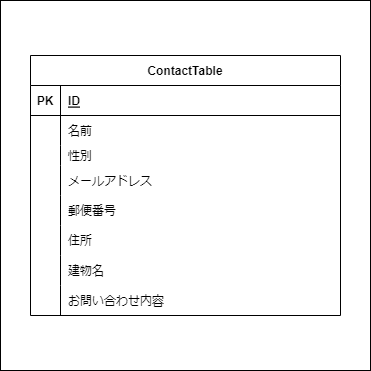

The diagram above was exported from draw.io. Its source (the exported page's mxGraphModel, read from the mxfile embedded in the PNG):
<mxGraphModel dx="1146" dy="659" grid="1" gridSize="10" guides="1" tooltips="1" connect="1" arrows="1" fold="1" page="1" pageScale="1" pageWidth="827" pageHeight="1169" math="0" shadow="0">
  <root>
    <mxCell id="0" />
    <mxCell id="1" parent="0" />
    <mxCell id="35" value="" style="whiteSpace=wrap;html=1;aspect=fixed;" vertex="1" parent="1">
      <mxGeometry x="40" y="180" width="370" height="370" as="geometry" />
    </mxCell>
    <mxCell id="2" value="ContactTable" style="shape=table;startSize=30;container=1;collapsible=1;childLayout=tableLayout;fixedRows=1;rowLines=0;fontStyle=1;align=center;resizeLast=1;" vertex="1" parent="1">
      <mxGeometry x="70" y="235" width="310" height="260" as="geometry" />
    </mxCell>
    <mxCell id="3" value="" style="shape=tableRow;horizontal=0;startSize=0;swimlaneHead=0;swimlaneBody=0;fillColor=none;collapsible=0;dropTarget=0;points=[[0,0.5],[1,0.5]];portConstraint=eastwest;top=0;left=0;right=0;bottom=1;" vertex="1" parent="2">
      <mxGeometry y="30" width="310" height="30" as="geometry" />
    </mxCell>
    <mxCell id="4" value="PK" style="shape=partialRectangle;connectable=0;fillColor=none;top=0;left=0;bottom=0;right=0;fontStyle=1;overflow=hidden;" vertex="1" parent="3">
      <mxGeometry width="30" height="30" as="geometry">
        <mxRectangle width="30" height="30" as="alternateBounds" />
      </mxGeometry>
    </mxCell>
    <mxCell id="5" value="ID" style="shape=partialRectangle;connectable=0;fillColor=none;top=0;left=0;bottom=0;right=0;align=left;spacingLeft=6;fontStyle=5;overflow=hidden;" vertex="1" parent="3">
      <mxGeometry x="30" width="280" height="30" as="geometry">
        <mxRectangle width="280" height="30" as="alternateBounds" />
      </mxGeometry>
    </mxCell>
    <mxCell id="6" value="" style="shape=tableRow;horizontal=0;startSize=0;swimlaneHead=0;swimlaneBody=0;fillColor=none;collapsible=0;dropTarget=0;points=[[0,0.5],[1,0.5]];portConstraint=eastwest;top=0;left=0;right=0;bottom=0;" vertex="1" parent="2">
      <mxGeometry y="60" width="310" height="30" as="geometry" />
    </mxCell>
    <mxCell id="7" value="" style="shape=partialRectangle;connectable=0;fillColor=none;top=0;left=0;bottom=0;right=0;editable=1;overflow=hidden;" vertex="1" parent="6">
      <mxGeometry width="30" height="30" as="geometry">
        <mxRectangle width="30" height="30" as="alternateBounds" />
      </mxGeometry>
    </mxCell>
    <mxCell id="8" value="名前" style="shape=partialRectangle;connectable=0;fillColor=none;top=0;left=0;bottom=0;right=0;align=left;spacingLeft=6;overflow=hidden;" vertex="1" parent="6">
      <mxGeometry x="30" width="280" height="30" as="geometry">
        <mxRectangle width="280" height="30" as="alternateBounds" />
      </mxGeometry>
    </mxCell>
    <mxCell id="9" value="" style="shape=tableRow;horizontal=0;startSize=0;swimlaneHead=0;swimlaneBody=0;fillColor=none;collapsible=0;dropTarget=0;points=[[0,0.5],[1,0.5]];portConstraint=eastwest;top=0;left=0;right=0;bottom=0;" vertex="1" parent="2">
      <mxGeometry y="90" width="310" height="20" as="geometry" />
    </mxCell>
    <mxCell id="10" value="" style="shape=partialRectangle;connectable=0;fillColor=none;top=0;left=0;bottom=0;right=0;editable=1;overflow=hidden;" vertex="1" parent="9">
      <mxGeometry width="30" height="20" as="geometry">
        <mxRectangle width="30" height="20" as="alternateBounds" />
      </mxGeometry>
    </mxCell>
    <mxCell id="11" value="性別" style="shape=partialRectangle;connectable=0;fillColor=none;top=0;left=0;bottom=0;right=0;align=left;spacingLeft=6;overflow=hidden;" vertex="1" parent="9">
      <mxGeometry x="30" width="280" height="20" as="geometry">
        <mxRectangle width="280" height="20" as="alternateBounds" />
      </mxGeometry>
    </mxCell>
    <mxCell id="12" value="" style="shape=tableRow;horizontal=0;startSize=0;swimlaneHead=0;swimlaneBody=0;fillColor=none;collapsible=0;dropTarget=0;points=[[0,0.5],[1,0.5]];portConstraint=eastwest;top=0;left=0;right=0;bottom=0;" vertex="1" parent="2">
      <mxGeometry y="110" width="310" height="30" as="geometry" />
    </mxCell>
    <mxCell id="13" value="" style="shape=partialRectangle;connectable=0;fillColor=none;top=0;left=0;bottom=0;right=0;editable=1;overflow=hidden;" vertex="1" parent="12">
      <mxGeometry width="30" height="30" as="geometry">
        <mxRectangle width="30" height="30" as="alternateBounds" />
      </mxGeometry>
    </mxCell>
    <mxCell id="14" value="メールアドレス" style="shape=partialRectangle;connectable=0;fillColor=none;top=0;left=0;bottom=0;right=0;align=left;spacingLeft=6;overflow=hidden;" vertex="1" parent="12">
      <mxGeometry x="30" width="280" height="30" as="geometry">
        <mxRectangle width="280" height="30" as="alternateBounds" />
      </mxGeometry>
    </mxCell>
    <mxCell id="20" value="" style="shape=tableRow;horizontal=0;startSize=0;swimlaneHead=0;swimlaneBody=0;fillColor=none;collapsible=0;dropTarget=0;points=[[0,0.5],[1,0.5]];portConstraint=eastwest;top=0;left=0;right=0;bottom=0;" vertex="1" parent="2">
      <mxGeometry y="140" width="310" height="30" as="geometry" />
    </mxCell>
    <mxCell id="21" value="" style="shape=partialRectangle;connectable=0;fillColor=none;top=0;left=0;bottom=0;right=0;editable=1;overflow=hidden;" vertex="1" parent="20">
      <mxGeometry width="30" height="30" as="geometry">
        <mxRectangle width="30" height="30" as="alternateBounds" />
      </mxGeometry>
    </mxCell>
    <mxCell id="22" value="郵便番号" style="shape=partialRectangle;connectable=0;fillColor=none;top=0;left=0;bottom=0;right=0;align=left;spacingLeft=6;overflow=hidden;" vertex="1" parent="20">
      <mxGeometry x="30" width="280" height="30" as="geometry">
        <mxRectangle width="280" height="30" as="alternateBounds" />
      </mxGeometry>
    </mxCell>
    <mxCell id="24" value="" style="shape=tableRow;horizontal=0;startSize=0;swimlaneHead=0;swimlaneBody=0;fillColor=none;collapsible=0;dropTarget=0;points=[[0,0.5],[1,0.5]];portConstraint=eastwest;top=0;left=0;right=0;bottom=0;" vertex="1" parent="2">
      <mxGeometry y="170" width="310" height="30" as="geometry" />
    </mxCell>
    <mxCell id="25" value="" style="shape=partialRectangle;connectable=0;fillColor=none;top=0;left=0;bottom=0;right=0;editable=1;overflow=hidden;" vertex="1" parent="24">
      <mxGeometry width="30" height="30" as="geometry">
        <mxRectangle width="30" height="30" as="alternateBounds" />
      </mxGeometry>
    </mxCell>
    <mxCell id="26" value="住所" style="shape=partialRectangle;connectable=0;fillColor=none;top=0;left=0;bottom=0;right=0;align=left;spacingLeft=6;overflow=hidden;" vertex="1" parent="24">
      <mxGeometry x="30" width="280" height="30" as="geometry">
        <mxRectangle width="280" height="30" as="alternateBounds" />
      </mxGeometry>
    </mxCell>
    <mxCell id="28" value="" style="shape=tableRow;horizontal=0;startSize=0;swimlaneHead=0;swimlaneBody=0;fillColor=none;collapsible=0;dropTarget=0;points=[[0,0.5],[1,0.5]];portConstraint=eastwest;top=0;left=0;right=0;bottom=0;" vertex="1" parent="2">
      <mxGeometry y="200" width="310" height="30" as="geometry" />
    </mxCell>
    <mxCell id="29" value="" style="shape=partialRectangle;connectable=0;fillColor=none;top=0;left=0;bottom=0;right=0;editable=1;overflow=hidden;" vertex="1" parent="28">
      <mxGeometry width="30" height="30" as="geometry">
        <mxRectangle width="30" height="30" as="alternateBounds" />
      </mxGeometry>
    </mxCell>
    <mxCell id="30" value="建物名" style="shape=partialRectangle;connectable=0;fillColor=none;top=0;left=0;bottom=0;right=0;align=left;spacingLeft=6;overflow=hidden;" vertex="1" parent="28">
      <mxGeometry x="30" width="280" height="30" as="geometry">
        <mxRectangle width="280" height="30" as="alternateBounds" />
      </mxGeometry>
    </mxCell>
    <mxCell id="32" value="" style="shape=tableRow;horizontal=0;startSize=0;swimlaneHead=0;swimlaneBody=0;fillColor=none;collapsible=0;dropTarget=0;points=[[0,0.5],[1,0.5]];portConstraint=eastwest;top=0;left=0;right=0;bottom=0;" vertex="1" parent="2">
      <mxGeometry y="230" width="310" height="30" as="geometry" />
    </mxCell>
    <mxCell id="33" value="" style="shape=partialRectangle;connectable=0;fillColor=none;top=0;left=0;bottom=0;right=0;editable=1;overflow=hidden;" vertex="1" parent="32">
      <mxGeometry width="30" height="30" as="geometry">
        <mxRectangle width="30" height="30" as="alternateBounds" />
      </mxGeometry>
    </mxCell>
    <mxCell id="34" value="お問い合わせ内容" style="shape=partialRectangle;connectable=0;fillColor=none;top=0;left=0;bottom=0;right=0;align=left;spacingLeft=6;overflow=hidden;" vertex="1" parent="32">
      <mxGeometry x="30" width="280" height="30" as="geometry">
        <mxRectangle width="280" height="30" as="alternateBounds" />
      </mxGeometry>
    </mxCell>
  </root>
</mxGraphModel>